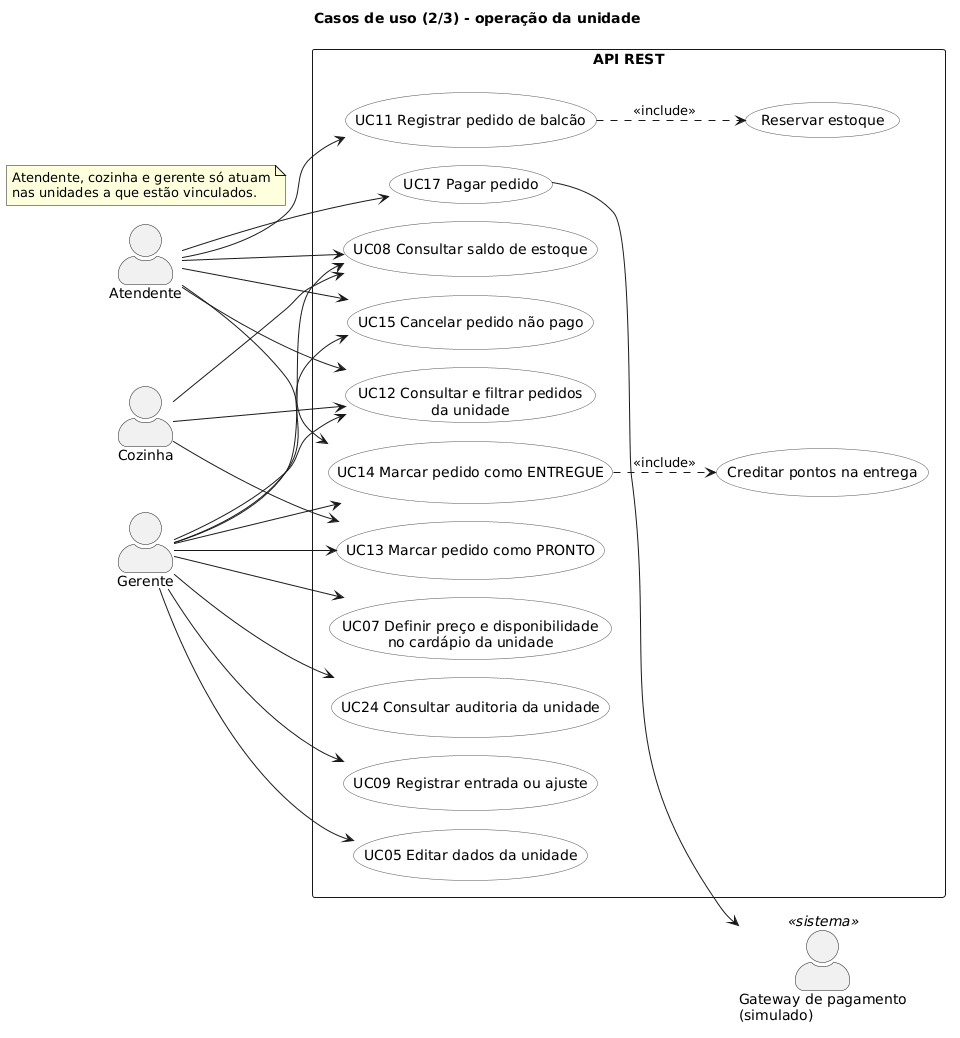

The diagram above was rendered by PlantUML. Its source (embedded in the PNG):
@startuml casos-de-uso-unidade
title Casos de uso (2/3) - operação da unidade
left to right direction
skinparam packageStyle rectangle
skinparam actorStyle awesome
skinparam usecase {
  BackgroundColor #FDFDFD
  BorderColor #555555
}

actor "Atendente" as Atendente
actor "Cozinha" as Cozinha
actor "Gerente" as Gerente
actor "Gateway de pagamento\n(simulado)" as Gateway <<sistema>>

note "Atendente, cozinha e gerente só atuam\nnas unidades a que estão vinculados." as N1

rectangle "API REST" {
  usecase "UC11 Registrar pedido de balcão" as UC11
  usecase "Reservar estoque" as Reservar
  usecase "UC17 Pagar pedido" as UC17
  usecase "UC15 Cancelar pedido não pago" as UC15
  usecase "UC12 Consultar e filtrar pedidos\nda unidade" as UC12
  usecase "UC13 Marcar pedido como PRONTO" as UC13
  usecase "UC14 Marcar pedido como ENTREGUE" as UC14
  usecase "Creditar pontos na entrega" as Creditar
  usecase "UC08 Consultar saldo de estoque" as UC08
  usecase "UC09 Registrar entrada ou ajuste" as UC09
  usecase "UC05 Editar dados da unidade" as UC05
  usecase "UC07 Definir preço e disponibilidade\nno cardápio da unidade" as UC07
  usecase "UC24 Consultar auditoria da unidade" as UC24
}

Atendente --> UC11
Atendente --> UC17
Atendente --> UC15
Atendente --> UC12
Atendente --> UC14
Atendente --> UC08

Cozinha --> UC12
Cozinha --> UC13
Cozinha --> UC08

Gerente --> UC12
Gerente --> UC13
Gerente --> UC14
Gerente --> UC15
Gerente --> UC08
Gerente --> UC09
Gerente --> UC05
Gerente --> UC07
Gerente --> UC24

UC11 ..> Reservar : <<include>>
UC14 ..> Creditar : <<include>>
UC17 --> Gateway
@enduml